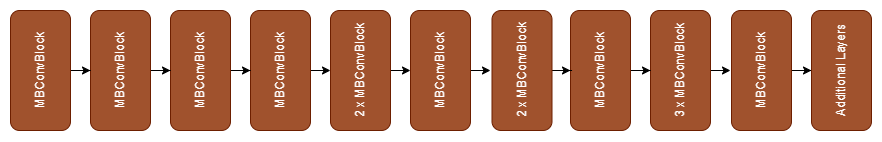

The diagram above was exported from draw.io. Its source (the exported page's mxGraphModel, read from the mxfile embedded in the PNG):
<mxGraphModel dx="2062" dy="614" grid="1" gridSize="10" guides="1" tooltips="1" connect="1" arrows="1" fold="1" page="1" pageScale="1" pageWidth="827" pageHeight="1169" math="0" shadow="0">
  <root>
    <mxCell id="0" />
    <mxCell id="1" parent="0" />
    <mxCell id="DiVeQPnoJjP8zj7XsbiR-21" style="edgeStyle=orthogonalEdgeStyle;rounded=0;orthogonalLoop=1;jettySize=auto;html=1;" edge="1" parent="1" source="DiVeQPnoJjP8zj7XsbiR-1">
      <mxGeometry relative="1" as="geometry">
        <mxPoint x="680" y="140" as="targetPoint" />
      </mxGeometry>
    </mxCell>
    <mxCell id="DiVeQPnoJjP8zj7XsbiR-1" value="3 x MBConvBlock" style="rounded=1;whiteSpace=wrap;html=1;rotation=-90;fillColor=#a0522d;fontColor=#ffffff;strokeColor=#6D1F00;movable=1;resizable=1;rotatable=1;deletable=1;editable=1;locked=0;connectable=1;" vertex="1" parent="1">
      <mxGeometry x="570" y="110" width="120" height="60" as="geometry" />
    </mxCell>
    <mxCell id="DiVeQPnoJjP8zj7XsbiR-20" style="edgeStyle=orthogonalEdgeStyle;rounded=0;orthogonalLoop=1;jettySize=auto;html=1;" edge="1" parent="1" source="DiVeQPnoJjP8zj7XsbiR-2" target="DiVeQPnoJjP8zj7XsbiR-1">
      <mxGeometry relative="1" as="geometry" />
    </mxCell>
    <mxCell id="DiVeQPnoJjP8zj7XsbiR-2" value="MBConvBlock" style="rounded=1;whiteSpace=wrap;html=1;rotation=-90;fillColor=#a0522d;fontColor=#ffffff;strokeColor=#6D1F00;movable=1;resizable=1;rotatable=1;deletable=1;editable=1;locked=0;connectable=1;" vertex="1" parent="1">
      <mxGeometry x="490" y="110" width="120" height="60" as="geometry" />
    </mxCell>
    <mxCell id="DiVeQPnoJjP8zj7XsbiR-19" style="edgeStyle=orthogonalEdgeStyle;rounded=0;orthogonalLoop=1;jettySize=auto;html=1;entryX=0.5;entryY=0;entryDx=0;entryDy=0;" edge="1" parent="1" source="DiVeQPnoJjP8zj7XsbiR-3" target="DiVeQPnoJjP8zj7XsbiR-2">
      <mxGeometry relative="1" as="geometry" />
    </mxCell>
    <mxCell id="DiVeQPnoJjP8zj7XsbiR-3" value="2 x MBConvBlock" style="rounded=1;whiteSpace=wrap;html=1;rotation=-90;fillColor=#a0522d;fontColor=#ffffff;strokeColor=#6D1F00;movable=1;resizable=1;rotatable=1;deletable=1;editable=1;locked=0;connectable=1;" vertex="1" parent="1">
      <mxGeometry x="411.5" y="110" width="120" height="60" as="geometry" />
    </mxCell>
    <mxCell id="DiVeQPnoJjP8zj7XsbiR-18" style="edgeStyle=orthogonalEdgeStyle;rounded=0;orthogonalLoop=1;jettySize=auto;html=1;" edge="1" parent="1" source="DiVeQPnoJjP8zj7XsbiR-4">
      <mxGeometry relative="1" as="geometry">
        <mxPoint x="440" y="140" as="targetPoint" />
      </mxGeometry>
    </mxCell>
    <mxCell id="DiVeQPnoJjP8zj7XsbiR-4" value="MBConvBlock" style="rounded=1;whiteSpace=wrap;html=1;rotation=-90;fillColor=#a0522d;fontColor=#ffffff;strokeColor=#6D1F00;movable=1;resizable=1;rotatable=1;deletable=1;editable=1;locked=0;connectable=1;" vertex="1" parent="1">
      <mxGeometry x="330" y="110" width="120" height="60" as="geometry" />
    </mxCell>
    <mxCell id="DiVeQPnoJjP8zj7XsbiR-17" value="" style="edgeStyle=orthogonalEdgeStyle;rounded=0;orthogonalLoop=1;jettySize=auto;html=1;" edge="1" parent="1" source="DiVeQPnoJjP8zj7XsbiR-5">
      <mxGeometry relative="1" as="geometry">
        <mxPoint x="360" y="140" as="targetPoint" />
      </mxGeometry>
    </mxCell>
    <mxCell id="DiVeQPnoJjP8zj7XsbiR-5" value="2 x MBConvBlock" style="rounded=1;whiteSpace=wrap;html=1;rotation=-90;fillColor=#a0522d;fontColor=#ffffff;strokeColor=#6D1F00;movable=1;resizable=1;rotatable=1;deletable=1;editable=1;locked=0;connectable=1;" vertex="1" parent="1">
      <mxGeometry x="250" y="110" width="120" height="60" as="geometry" />
    </mxCell>
    <mxCell id="DiVeQPnoJjP8zj7XsbiR-22" style="edgeStyle=orthogonalEdgeStyle;rounded=0;orthogonalLoop=1;jettySize=auto;html=1;entryX=0.5;entryY=0;entryDx=0;entryDy=0;" edge="1" parent="1" source="DiVeQPnoJjP8zj7XsbiR-6" target="DiVeQPnoJjP8zj7XsbiR-10">
      <mxGeometry relative="1" as="geometry" />
    </mxCell>
    <mxCell id="DiVeQPnoJjP8zj7XsbiR-6" value="MBConvBlock" style="rounded=1;whiteSpace=wrap;html=1;rotation=-90;fillColor=#a0522d;fontColor=#ffffff;strokeColor=#6D1F00;movable=1;resizable=1;rotatable=1;deletable=1;editable=1;locked=0;connectable=1;" vertex="1" parent="1">
      <mxGeometry x="651" y="110" width="120" height="60" as="geometry" />
    </mxCell>
    <mxCell id="DiVeQPnoJjP8zj7XsbiR-16" value="" style="edgeStyle=orthogonalEdgeStyle;rounded=0;orthogonalLoop=1;jettySize=auto;html=1;" edge="1" parent="1" source="DiVeQPnoJjP8zj7XsbiR-7">
      <mxGeometry relative="1" as="geometry">
        <mxPoint x="280" y="140" as="targetPoint" />
      </mxGeometry>
    </mxCell>
    <mxCell id="DiVeQPnoJjP8zj7XsbiR-7" value="MBConvBlock" style="rounded=1;whiteSpace=wrap;html=1;rotation=-90;fillColor=#a0522d;fontColor=#ffffff;strokeColor=#6D1F00;movable=1;resizable=1;rotatable=1;deletable=1;editable=1;locked=0;connectable=1;" vertex="1" parent="1">
      <mxGeometry x="170" y="110" width="120" height="60" as="geometry" />
    </mxCell>
    <mxCell id="DiVeQPnoJjP8zj7XsbiR-13" style="edgeStyle=orthogonalEdgeStyle;rounded=0;orthogonalLoop=1;jettySize=auto;html=1;" edge="1" parent="1" source="DiVeQPnoJjP8zj7XsbiR-8" target="DiVeQPnoJjP8zj7XsbiR-7">
      <mxGeometry relative="1" as="geometry" />
    </mxCell>
    <mxCell id="DiVeQPnoJjP8zj7XsbiR-8" value="MBConvBlock" style="rounded=1;whiteSpace=wrap;html=1;rotation=-90;fillColor=#a0522d;fontColor=#ffffff;strokeColor=#6D1F00;movable=1;resizable=1;rotatable=1;deletable=1;editable=1;locked=0;connectable=1;" vertex="1" parent="1">
      <mxGeometry x="90" y="110" width="120" height="60" as="geometry" />
    </mxCell>
    <mxCell id="DiVeQPnoJjP8zj7XsbiR-12" style="edgeStyle=orthogonalEdgeStyle;rounded=0;orthogonalLoop=1;jettySize=auto;html=1;" edge="1" parent="1" source="DiVeQPnoJjP8zj7XsbiR-9" target="DiVeQPnoJjP8zj7XsbiR-8">
      <mxGeometry relative="1" as="geometry" />
    </mxCell>
    <mxCell id="DiVeQPnoJjP8zj7XsbiR-9" value="MBConvBlock" style="rounded=1;whiteSpace=wrap;html=1;rotation=-90;fillColor=#a0522d;fontColor=#ffffff;strokeColor=#6D1F00;movable=1;resizable=1;rotatable=1;deletable=1;editable=1;locked=0;connectable=1;" vertex="1" parent="1">
      <mxGeometry x="10" y="110" width="120" height="60" as="geometry" />
    </mxCell>
    <mxCell id="DiVeQPnoJjP8zj7XsbiR-10" value="Additional Layers" style="rounded=1;whiteSpace=wrap;html=1;rotation=-90;fillColor=#a0522d;fontColor=#ffffff;strokeColor=#6D1F00;movable=1;resizable=1;rotatable=1;deletable=1;editable=1;locked=0;connectable=1;" vertex="1" parent="1">
      <mxGeometry x="731" y="110" width="120" height="60" as="geometry" />
    </mxCell>
    <mxCell id="DiVeQPnoJjP8zj7XsbiR-15" style="edgeStyle=orthogonalEdgeStyle;rounded=0;orthogonalLoop=1;jettySize=auto;html=1;" edge="1" parent="1" source="DiVeQPnoJjP8zj7XsbiR-11" target="DiVeQPnoJjP8zj7XsbiR-9">
      <mxGeometry relative="1" as="geometry" />
    </mxCell>
    <mxCell id="DiVeQPnoJjP8zj7XsbiR-11" value="MBConvBlock" style="rounded=1;whiteSpace=wrap;html=1;rotation=-90;fillColor=#a0522d;fontColor=#ffffff;strokeColor=#6D1F00;movable=1;resizable=1;rotatable=1;deletable=1;editable=1;locked=0;connectable=1;" vertex="1" parent="1">
      <mxGeometry x="-70" y="110" width="120" height="60" as="geometry" />
    </mxCell>
  </root>
</mxGraphModel>